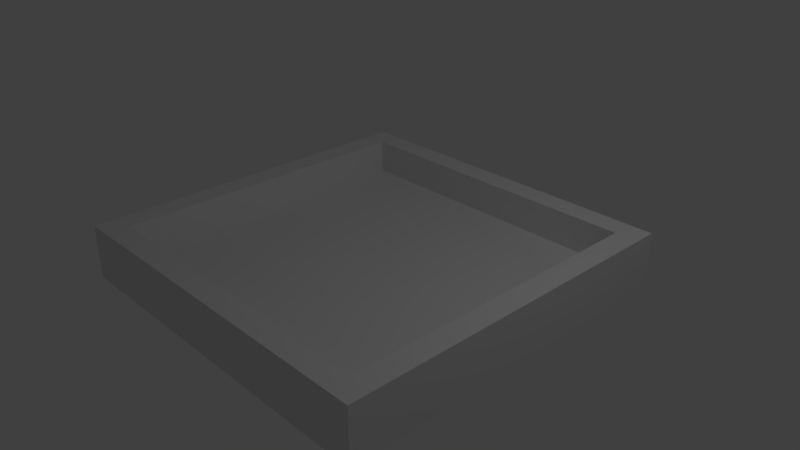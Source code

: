 # Source: pressure.blend  (saved by Blender 2.78.0; exported with 4.5.12 LTS)
import bpy
from mathutils import Matrix  # noqa: F401  (used for matrix-valued properties, if any)

bpy.ops.wm.read_factory_settings(use_empty=True)
scene = bpy.context.scene
scene.name = 'Scene'

# ---- collections
col_collection_1 = bpy.data.collections.new('Collection 1'); scene.collection.children.link(col_collection_1)

# ---- world
world_world = bpy.data.worlds.new('World'); scene.world = world_world
world_world.color = (0.05088, 0.05088, 0.05088)
world_world.use_sun_shadow = False
world_world.sun_shadow_jitter_overblur = 0.0
world_world.cycles.sampling_method = 'MANUAL'

# ---- cameras
cam_camera = bpy.data.cameras.new('Camera')
cam_camera.clip_end = 100.0
cam_camera.lens = 35.0
cam_camera.sensor_width = 32.0
cam_camera.sensor_height = 18.0
cam_camera.ortho_scale = 7.314
cam_camera.dof.focus_distance = 0.0
cam_camera.dof.aperture_fstop = 128.0

# ---- lights
light_lamp = bpy.data.lights.new('Lamp', 'POINT')
light_lamp.transmission_factor = 0.0
light_lamp.cutoff_distance = 30.0
light_lamp.energy = 100.0
light_lamp.shadow_buffer_clip_start = 1.001
light_lamp.shadow_soft_size = 0.1
light_lamp.shadow_maximum_resolution = 0.006
light_lamp.use_absolute_resolution = True

# ---- meshes
me_cube_003 = bpy.data.meshes.new('Cube.003')
me_cube_003.from_pydata([(2.161, 2.161, 0.3719), (2.482, 2.482, -0.3719), (2.161, -2.161, 0.3719), (2.482, -2.482, -0.3719), (-2.161, 2.161, 0.3719), (-2.482, 2.482, -0.3719), (-2.161, -2.161, 0.3719), (-2.482, -2.482, -0.3719), (2.482, -2.482, 0.3719), (-2.482, -2.482, 0.3719), (2.482, 2.482, 0.3719), (-2.482, 2.482, 0.3719), (2.161, 2.161, -0.1048), (2.161, -2.161, -0.1048), (-2.161, 2.161, -0.1048), (-2.161, -2.161, -0.1048)], [], [(0, 4, 14, 12), (5, 1, 3, 7), (3, 8, 9, 7), (1, 10, 8, 3), (5, 11, 10, 1), (7, 9, 11, 5), (2, 6, 9, 8), (0, 2, 8, 10), (4, 0, 10, 11), (6, 4, 11, 9), (12, 14, 15, 13), (6, 2, 13, 15), (4, 6, 15, 14), (2, 0, 12, 13)])
me_cube_003.use_remesh_preserve_volume = False
me_cube_003.use_remesh_preserve_attributes = False
me_cube_003.use_mirror_vertex_groups = False
me_cube_003.update()

# ---- objects
ob_cube = bpy.data.objects.new('Cube', me_cube_003)
ob_lamp = bpy.data.objects.new('Lamp', light_lamp)
ob_camera = bpy.data.objects.new('Camera', cam_camera)

# ---- transforms, parenting, visibility, modifiers, constraints
ob_cube.location = (0.08265, -0.03857, 0.01809)
ob_cube.lineart.crease_threshold = 0.0
ob_lamp.location = (4.076, 1.005, 5.904)
ob_lamp.rotation_euler = (0.6503, 0.05522, 1.866)
ob_lamp.lock_rotations_4d = False
ob_lamp.empty_display_type = 'ARROWS'
ob_lamp.color = (0.0, 0.0, 0.0, 0.0)
ob_lamp.lineart.crease_threshold = 0.0
ob_camera.location = (7.481, -6.508, 5.344)
ob_camera.rotation_euler = (1.109, 0.0, 0.8149)
ob_camera.lock_rotations_4d = False
ob_camera.empty_display_type = 'ARROWS'
ob_camera.color = (0.0, 0.0, 0.0, 0.0)
ob_camera.display_type = 'WIRE'
ob_camera.lineart.crease_threshold = 0.0

# ---- collection membership
col_collection_1.objects.link(ob_cube)
col_collection_1.objects.link(ob_lamp)
col_collection_1.objects.link(ob_camera)

# ---- scene / render settings (as saved in the file)
scene.camera = ob_camera
scene.frame_start = 1; scene.frame_end = 250; scene.frame_set(1)
scene.render.engine = 'BLENDER_EEVEE_NEXT'
scene.render.resolution_percentage = 50
scene.render.dither_intensity = 0.0
scene.cycles.use_denoising = False
scene.cycles.samples = 128
scene.cycles.sampling_pattern = 'TABULATED_SOBOL'
scene.cycles.light_sampling_threshold = 0.0
scene.cycles.use_adaptive_sampling = False
scene.cycles.use_light_tree = False
scene.cycles.blur_glossy = 0.0
scene.cycles.sample_clamp_indirect = 0.0
scene.view_settings.view_transform = 'Standard'
bpy.context.view_layer.update()
